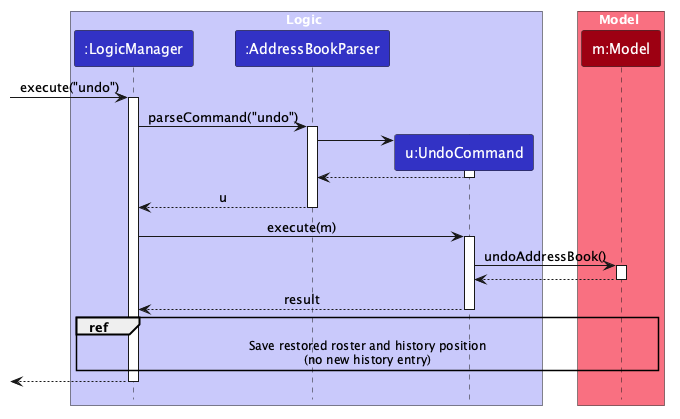

The diagram above was rendered by PlantUML. Its source (embedded in the PNG):
@startuml
!include style.puml
skinparam ArrowFontStyle plain

box Logic LOGIC_COLOR_T1
participant ":LogicManager" as LogicManager LOGIC_COLOR
participant ":AddressBookParser" as AddressBookParser LOGIC_COLOR
participant "u:UndoCommand" as UndoCommand LOGIC_COLOR
end box

box Model MODEL_COLOR_T1
participant "m:Model" as Model MODEL_COLOR
end box
[-> LogicManager : execute("undo")
activate LogicManager

LogicManager -> AddressBookParser : parseCommand("undo")
activate AddressBookParser

create UndoCommand
AddressBookParser -> UndoCommand
activate UndoCommand

UndoCommand --> AddressBookParser
deactivate UndoCommand

AddressBookParser --> LogicManager : u
deactivate AddressBookParser

LogicManager -> UndoCommand : execute(m)
activate UndoCommand

UndoCommand -> Model : undoAddressBook()
activate Model

Model --> UndoCommand
deactivate Model

UndoCommand --> LogicManager : result
deactivate UndoCommand
ref over LogicManager, Model
  Save restored roster and history position
  (no new history entry)
end ref

[<--LogicManager
deactivate LogicManager
@enduml